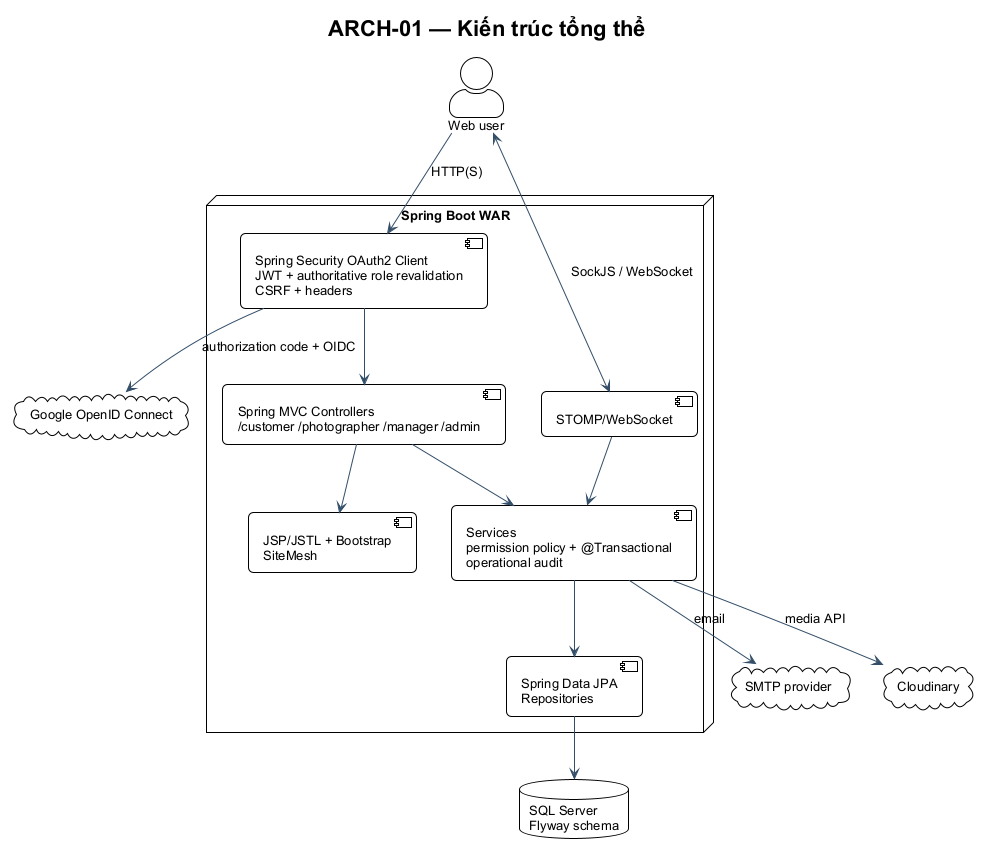

The diagram above was rendered by PlantUML. Its source (embedded in the PNG):
@startuml ARCH-01
!include ../theme.puml
title ARCH-01 — Kiến trúc tổng thể
actor "Web user" as User
cloud "Google OpenID Connect" as OAuth
cloud "SMTP provider" as SMTP
cloud Cloudinary
node "Spring Boot WAR" {
  component "JSP/JSTL + Bootstrap\nSiteMesh" as View
  component "Spring MVC Controllers\n/customer /photographer /manager /admin" as MVC
  component "Spring Security OAuth2 Client\nJWT + authoritative role revalidation\nCSRF + headers" as Sec
  component "Services\npermission policy + @Transactional\noperational audit" as Svc
  component "Spring Data JPA\nRepositories" as Repo
  component "STOMP/WebSocket" as WS
}
database "SQL Server\nFlyway schema" as DB
User --> Sec : HTTP(S)
Sec --> MVC
MVC --> View
MVC --> Svc
User <--> WS : SockJS / WebSocket
WS --> Svc
Svc --> Repo
Repo --> DB
Sec --> OAuth : authorization code + OIDC
Svc --> SMTP : email
Svc --> Cloudinary : media API
@enduml